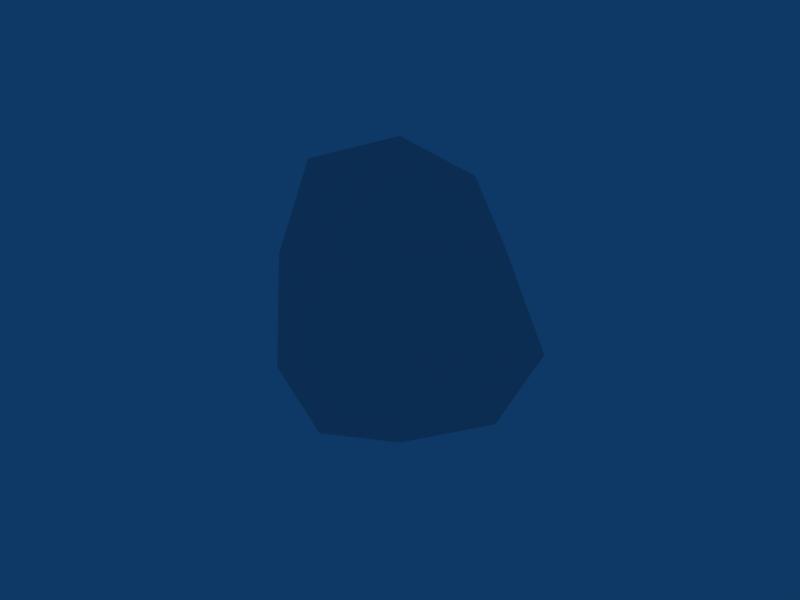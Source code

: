 # Source: mine.blend  (saved by Blender 2.49.2; exported with 4.5.12 LTS)
import bpy
from mathutils import Matrix  # noqa: F401  (used for matrix-valued properties, if any)

bpy.ops.wm.read_factory_settings(use_empty=True)
scene = bpy.context.scene
scene.name = 'Scene'

# ---- collections
col_collection_5 = bpy.data.collections.new('Collection 5'); scene.collection.children.link(col_collection_5)
col_collection_5.hide_render = True
col_collection_5.hide_viewport = True
col_collection_12 = bpy.data.collections.new('Collection 12'); scene.collection.children.link(col_collection_12)
col_collection_12.hide_render = True
col_collection_12.hide_viewport = True
col_collection_13 = bpy.data.collections.new('Collection 13'); scene.collection.children.link(col_collection_13)
col_collection_14 = bpy.data.collections.new('Collection 14'); scene.collection.children.link(col_collection_14)
col_collection_14.hide_render = True
col_collection_14.hide_viewport = True
col_collection_15 = bpy.data.collections.new('Collection 15'); scene.collection.children.link(col_collection_15)
col_collection_15.hide_render = True
col_collection_15.hide_viewport = True

# ---- world
world_world = bpy.data.worlds.new('World'); scene.world = world_world
world_world.color = (0.05656, 0.2208, 0.4)
world_world.use_sun_shadow = False
world_world.sun_shadow_jitter_overblur = 0.0
world_world.cycles.sampling_method = 'MANUAL'
world_world.cycles.sample_map_resolution = 256

# ---- meshes
me_cube_012 = bpy.data.meshes.new('Cube.012')
me_cube_012.from_pydata([(0.04597, 0.04705, -0.4696), (0.04597, -0.04705, -0.4696), (-0.04597, -0.04705, -0.4696), (-0.04597, 0.04705, -0.4696), (0.04597, 0.04705, 0.4696), (0.04597, -0.04705, 0.4696), (-0.04597, -0.04705, 0.4696), (-0.04597, 0.04705, 0.4696)], [], [(0, 1, 2, 3), (4, 7, 6, 5), (0, 4, 5, 1), (1, 5, 6, 2), (2, 6, 7, 3), (4, 0, 3, 7)])
_uv = me_cube_012.uv_layers.new(name='UVTex')
_uv.uv.foreach_set('vector', [0.0, 0.0, 1.0, 0.0, 1.0, 1.0, 0.0, 1.0, 0.0, 0.0, 1.0, 0.0, 1.0, 1.0, 0.0, 1.0, 0.0, 0.0, 1.0, 0.0, 1.0, 1.0, 0.0, 1.0, 0.0, 0.0, 1.0, 0.0, 1.0, 1.0, 0.0, 1.0, 0.0, 0.0, 1.0, 0.0, 1.0, 1.0, 0.0, 1.0, 0.0, 0.0, 1.0, 0.0, 1.0, 1.0, 0.0, 1.0])
me_cube_012.use_remesh_preserve_volume = False
me_cube_012.use_remesh_preserve_attributes = False
me_cube_012.use_mirror_vertex_groups = False
me_cube_012.update()
me_cube_011 = bpy.data.meshes.new('Cube.011')
me_cube_011.from_pydata([(0.04597, 0.04705, -0.4696), (0.04597, -0.04705, -0.4696), (-0.04597, -0.04705, -0.4696), (-0.04597, 0.04705, -0.4696), (0.04597, 0.04705, 0.4696), (0.04597, -0.04705, 0.4696), (-0.04597, -0.04705, 0.4696), (-0.04597, 0.04705, 0.4696)], [], [(0, 1, 2, 3), (4, 7, 6, 5), (0, 4, 5, 1), (1, 5, 6, 2), (2, 6, 7, 3), (4, 0, 3, 7)])
_uv = me_cube_011.uv_layers.new(name='UVTex')
_uv.uv.foreach_set('vector', [0.0, 0.0, 1.0, 0.0, 1.0, 1.0, 0.0, 1.0, 0.0, 0.0, 1.0, 0.0, 1.0, 1.0, 0.0, 1.0, 0.0, 0.0, 1.0, 0.0, 1.0, 1.0, 0.0, 1.0, 0.0, 0.0, 1.0, 0.0, 1.0, 1.0, 0.0, 1.0, 0.0, 0.0, 1.0, 0.0, 1.0, 1.0, 0.0, 1.0, 0.0, 0.0, 1.0, 0.0, 1.0, 1.0, 0.0, 1.0])
me_cube_011.use_remesh_preserve_volume = False
me_cube_011.use_remesh_preserve_attributes = False
me_cube_011.use_mirror_vertex_groups = False
me_cube_011.update()
me_cube_006 = bpy.data.meshes.new('Cube.006')
me_cube_006.from_pydata([(0.04597, 0.04705, -0.4696), (0.04597, -0.04705, -0.4696), (-0.04597, -0.04705, -0.4696), (-0.04597, 0.04705, -0.4696), (0.04597, 0.04705, 0.4696), (0.04597, -0.04705, 0.4696), (-0.04597, -0.04705, 0.4696), (-0.04597, 0.04705, 0.4696)], [], [(0, 1, 2, 3), (4, 7, 6, 5), (0, 4, 5, 1), (1, 5, 6, 2), (2, 6, 7, 3), (4, 0, 3, 7)])
_uv = me_cube_006.uv_layers.new(name='UVTex')
_uv.uv.foreach_set('vector', [0.0, 0.0, 1.0, 0.0, 1.0, 1.0, 0.0, 1.0, 0.0, 0.0, 1.0, 0.0, 1.0, 1.0, 0.0, 1.0, 0.0, 0.0, 1.0, 0.0, 1.0, 1.0, 0.0, 1.0, 0.0, 0.0, 1.0, 0.0, 1.0, 1.0, 0.0, 1.0, 0.0, 0.0, 1.0, 0.0, 1.0, 1.0, 0.0, 1.0, 0.0, 0.0, 1.0, 0.0, 1.0, 1.0, 0.0, 1.0])
me_cube_006.use_remesh_preserve_volume = False
me_cube_006.use_remesh_preserve_attributes = False
me_cube_006.use_mirror_vertex_groups = False
me_cube_006.update()
me_cube_005 = bpy.data.meshes.new('Cube.005')
me_cube_005.from_pydata([(0.04597, 0.04705, -0.4696), (0.04597, -0.04705, -0.4696), (-0.04597, -0.04705, -0.4696), (-0.04597, 0.04705, -0.4696), (0.04597, 0.04705, 0.4696), (0.04597, -0.04705, 0.4696), (-0.04597, -0.04705, 0.4696), (-0.04597, 0.04705, 0.4696)], [], [(0, 1, 2, 3), (4, 7, 6, 5), (0, 4, 5, 1), (1, 5, 6, 2), (2, 6, 7, 3), (4, 0, 3, 7)])
_uv = me_cube_005.uv_layers.new(name='UVTex')
_uv.uv.foreach_set('vector', [0.0, 0.0, 1.0, 0.0, 1.0, 1.0, 0.0, 1.0, 0.0, 0.0, 1.0, 0.0, 1.0, 1.0, 0.0, 1.0, 0.0, 0.0, 1.0, 0.0, 1.0, 1.0, 0.0, 1.0, 0.0, 0.0, 1.0, 0.0, 1.0, 1.0, 0.0, 1.0, 0.0, 0.0, 1.0, 0.0, 1.0, 1.0, 0.0, 1.0, 0.0, 0.0, 1.0, 0.0, 1.0, 1.0, 0.0, 1.0])
me_cube_005.use_remesh_preserve_volume = False
me_cube_005.use_remesh_preserve_attributes = False
me_cube_005.use_mirror_vertex_groups = False
me_cube_005.update()
me_cube_004 = bpy.data.meshes.new('Cube.004')
me_cube_004.from_pydata([(0.04597, 0.04705, -0.4696), (0.04597, -0.04705, -0.4696), (-0.04597, -0.04705, -0.4696), (-0.04597, 0.04705, -0.4696), (0.04597, 0.04705, 0.4696), (0.04597, -0.04705, 0.4696), (-0.04597, -0.04705, 0.4696), (-0.04597, 0.04705, 0.4696)], [], [(0, 1, 2, 3), (4, 7, 6, 5), (0, 4, 5, 1), (1, 5, 6, 2), (2, 6, 7, 3), (4, 0, 3, 7)])
_uv = me_cube_004.uv_layers.new(name='UVTex')
_uv.uv.foreach_set('vector', [0.0, 0.0, 1.0, 0.0, 1.0, 1.0, 0.0, 1.0, 0.0, 0.0, 1.0, 0.0, 1.0, 1.0, 0.0, 1.0, 0.0, 0.0, 1.0, 0.0, 1.0, 1.0, 0.0, 1.0, 0.0, 0.0, 1.0, 0.0, 1.0, 1.0, 0.0, 1.0, 0.0, 0.0, 1.0, 0.0, 1.0, 1.0, 0.0, 1.0, 0.0, 0.0, 1.0, 0.0, 1.0, 1.0, 0.0, 1.0])
me_cube_004.use_remesh_preserve_volume = False
me_cube_004.use_remesh_preserve_attributes = False
me_cube_004.use_mirror_vertex_groups = False
me_cube_004.update()
me_cube_002 = bpy.data.meshes.new('Cube.002')
me_cube_002.from_pydata([(0.04597, 0.04705, -0.4696), (0.04597, -0.04705, -0.4696), (-0.04597, -0.04705, -0.4696), (-0.04597, 0.04705, -0.4696), (0.04597, 0.04705, 0.4696), (0.04597, -0.04705, 0.4696), (-0.04597, -0.04705, 0.4696), (-0.04597, 0.04705, 0.4696)], [], [(0, 1, 2, 3), (4, 7, 6, 5), (0, 4, 5, 1), (1, 5, 6, 2), (2, 6, 7, 3), (4, 0, 3, 7)])
_uv = me_cube_002.uv_layers.new(name='UVTex')
_uv.uv.foreach_set('vector', [0.0, 0.0, 1.0, 0.0, 1.0, 1.0, 0.0, 1.0, 0.0, 0.0, 1.0, 0.0, 1.0, 1.0, 0.0, 1.0, 0.0, 0.0, 1.0, 0.0, 1.0, 1.0, 0.0, 1.0, 0.0, 0.0, 1.0, 0.0, 1.0, 1.0, 0.0, 1.0, 0.0, 0.0, 1.0, 0.0, 1.0, 1.0, 0.0, 1.0, 0.0, 0.0, 1.0, 0.0, 1.0, 1.0, 0.0, 1.0])
me_cube_002.use_remesh_preserve_volume = False
me_cube_002.use_remesh_preserve_attributes = False
me_cube_002.use_mirror_vertex_groups = False
me_cube_002.update()
me_cube_001 = bpy.data.meshes.new('Cube.001')
me_cube_001.from_pydata([(0.04597, 0.04705, -0.4696), (0.04597, -0.04705, -0.4696), (-0.04597, -0.04705, -0.4696), (-0.04597, 0.04705, -0.4696), (0.04597, 0.04705, 0.4696), (0.04597, -0.04705, 0.4696), (-0.04597, -0.04705, 0.4696), (-0.04597, 0.04705, 0.4696)], [], [(0, 1, 2, 3), (4, 7, 6, 5), (0, 4, 5, 1), (1, 5, 6, 2), (2, 6, 7, 3), (4, 0, 3, 7)])
_uv = me_cube_001.uv_layers.new(name='UVTex')
_uv.uv.foreach_set('vector', [0.0, 0.0, 1.0, 0.0, 1.0, 1.0, 0.0, 1.0, 0.0, 0.0, 1.0, 0.0, 1.0, 1.0, 0.0, 1.0, 0.0, 0.0, 1.0, 0.0, 1.0, 1.0, 0.0, 1.0, 0.0, 0.0, 1.0, 0.0, 1.0, 1.0, 0.0, 1.0, 0.0, 0.0, 1.0, 0.0, 1.0, 1.0, 0.0, 1.0, 0.0, 0.0, 1.0, 0.0, 1.0, 1.0, 0.0, 1.0])
me_cube_001.use_remesh_preserve_volume = False
me_cube_001.use_remesh_preserve_attributes = False
me_cube_001.use_mirror_vertex_groups = False
me_cube_001.update()
me_sphere_006 = bpy.data.meshes.new('Sphere.006')
me_sphere_006.from_pydata([(-1.381e-08, -7.033e-09, 0.3511), (-1.381e-08, -3.773e-08, -0.3511), (-7.451e-09, 0.2483, -0.1978), (-1.796e-09, 0.3511, -1.105e-08), (-7.451e-09, 0.2483, 0.1978), (-0.2483, 9.962e-09, 0.2483), (-0.3511, 1.7e-08, -1.105e-08), (-0.2483, 9.962e-09, -0.2483), (-3.725e-08, -0.2483, -0.1978), (-4.987e-08, -0.3511, -1.105e-08), (-3.725e-08, -0.2483, 0.1978), (0.2483, -4.102e-08, 0.1978), (0.3511, -5.51e-08, -1.105e-08), (0.2483, -4.102e-08, -0.1978)], [], [(1, 2, 13), (13, 2, 3, 12), (12, 3, 4, 11), (4, 0, 11), (5, 0, 4), (3, 6, 5, 4), (2, 7, 6, 3), (1, 7, 2), (1, 8, 7), (7, 8, 9, 6), (6, 9, 10, 5), (10, 0, 5), (11, 0, 10), (9, 12, 11, 10), (8, 13, 12, 9), (1, 13, 8)])
_uv = me_sphere_006.uv_layers.new(name='UVTex')
_uv.uv.foreach_set('vector', [0.0, 0.0, 1.0, 0.0, 1.0, 1.0, 0.0, 0.0, 1.0, 0.0, 1.0, 1.0, 0.0, 1.0, 0.0, 0.0, 1.0, 0.0, 1.0, 1.0, 0.0, 1.0, 0.0, 0.0, 1.0, 0.0, 1.0, 1.0, 0.0, 0.0, 1.0, 0.0, 1.0, 1.0, 0.0, 0.0, 1.0, 0.0, 1.0, 1.0, 0.0, 1.0, 0.0, 0.0, 1.0, 0.0, 1.0, 1.0, 0.0, 1.0, 0.0, 0.0, 1.0, 0.0, 1.0, 1.0, 0.0, 0.0, 1.0, 0.0, 1.0, 1.0, 0.0, 0.0, 1.0, 0.0, 1.0, 1.0, 0.0, 1.0, 0.0, 0.0, 1.0, 0.0, 1.0, 1.0, 0.0, 1.0, 0.0, 0.0, 1.0, 0.0, 1.0, 1.0, 0.0, 0.0, 1.0, 0.0, 1.0, 1.0, 0.0, 0.0, 1.0, 0.0, 1.0, 1.0, 0.0, 1.0, 0.0, 0.0, 1.0, 0.0, 1.0, 1.0, 0.0, 1.0, 0.0, 0.0, 1.0, 0.0, 1.0, 1.0])
me_sphere_006.use_remesh_preserve_volume = False
me_sphere_006.use_remesh_preserve_attributes = False
me_sphere_006.use_mirror_vertex_groups = False
me_sphere_006.update()
me_sphere_010 = bpy.data.meshes.new('Sphere.010')
me_sphere_010.from_pydata([(-1.381e-08, -7.033e-09, 0.3511), (-1.381e-08, -3.773e-08, -0.3511), (-7.451e-09, 0.2483, -0.1978), (-1.796e-09, 0.3511, -1.105e-08), (-7.451e-09, 0.2483, 0.1978), (-0.2483, 9.962e-09, 0.2483), (-0.3511, 1.7e-08, -1.105e-08), (-0.2483, 9.962e-09, -0.2483), (-3.725e-08, -0.2483, -0.1978), (-4.987e-08, -0.3511, -1.105e-08), (-3.725e-08, -0.2483, 0.1978), (0.2483, -4.102e-08, 0.1978), (0.3511, -5.51e-08, -1.105e-08), (0.2483, -4.102e-08, -0.1978)], [], [(1, 2, 13), (13, 2, 3, 12), (12, 3, 4, 11), (4, 0, 11), (5, 0, 4), (3, 6, 5, 4), (2, 7, 6, 3), (1, 7, 2), (1, 8, 7), (7, 8, 9, 6), (6, 9, 10, 5), (10, 0, 5), (11, 0, 10), (9, 12, 11, 10), (8, 13, 12, 9), (1, 13, 8)])
_uv = me_sphere_010.uv_layers.new(name='UVTex')
_uv.uv.foreach_set('vector', [0.0, 0.0, 1.0, 0.0, 1.0, 1.0, 0.0, 0.0, 1.0, 0.0, 1.0, 1.0, 0.0, 1.0, 0.0, 0.0, 1.0, 0.0, 1.0, 1.0, 0.0, 1.0, 0.0, 0.0, 1.0, 0.0, 1.0, 1.0, 0.0, 0.0, 1.0, 0.0, 1.0, 1.0, 0.0, 0.0, 1.0, 0.0, 1.0, 1.0, 0.0, 1.0, 0.0, 0.0, 1.0, 0.0, 1.0, 1.0, 0.0, 1.0, 0.0, 0.0, 1.0, 0.0, 1.0, 1.0, 0.0, 0.0, 1.0, 0.0, 1.0, 1.0, 0.0, 0.0, 1.0, 0.0, 1.0, 1.0, 0.0, 1.0, 0.0, 0.0, 1.0, 0.0, 1.0, 1.0, 0.0, 1.0, 0.0, 0.0, 1.0, 0.0, 1.0, 1.0, 0.0, 0.0, 1.0, 0.0, 1.0, 1.0, 0.0, 0.0, 1.0, 0.0, 1.0, 1.0, 0.0, 1.0, 0.0, 0.0, 1.0, 0.0, 1.0, 1.0, 0.0, 1.0, 0.0, 0.0, 1.0, 0.0, 1.0, 1.0])
me_sphere_010.use_remesh_preserve_volume = False
me_sphere_010.use_remesh_preserve_attributes = False
me_sphere_010.use_mirror_vertex_groups = False
me_sphere_010.update()
me_cube = bpy.data.meshes.new('Cube')
me_cube.from_pydata([(-0.284, -0.284, 0.284), (-0.284, 0.284, 0.284), (0.284, 0.284, 0.284), (0.284, -0.284, 0.284), (-0.284, -0.284, -0.284), (-0.284, 0.284, -0.284), (0.284, 0.284, -0.284), (0.284, -0.284, -0.284)], [], [(0, 1, 2, 3), (4, 7, 6, 5), (0, 4, 5, 1), (1, 5, 6, 2), (2, 6, 7, 3), (4, 0, 3, 7)])
_uv = me_cube.uv_layers.new(name='UVTex')
_uv.uv.foreach_set('vector', [0.0, 0.0, 1.0, 0.0, 1.0, 1.0, 0.0, 1.0, 0.0, 0.0, 1.0, 0.0, 1.0, 1.0, 0.0, 1.0, 0.0, 0.0, 1.0, 0.0, 1.0, 1.0, 0.0, 1.0, 0.0, 0.0, 1.0, 0.0, 1.0, 1.0, 0.0, 1.0, 0.0, 0.0, 1.0, 0.0, 1.0, 1.0, 0.0, 1.0, 0.0, 0.0, 1.0, 0.0, 1.0, 1.0, 0.0, 1.0])
me_cube.use_remesh_preserve_volume = False
me_cube.use_remesh_preserve_attributes = False
me_cube.use_mirror_vertex_groups = False
me_cube.update()
me_sphere_007 = bpy.data.meshes.new('Sphere.007')
me_sphere_007.from_pydata([(0.09579, 0.1659, -0.3318), (0.1659, 0.2874, -0.1916), (0.1916, 0.3318, -4.596e-09), (0.1659, 0.2874, 0.1916), (0.09579, 0.1659, 0.3318), (-0.09579, 0.1659, 0.3318), (-0.1659, 0.2874, 0.1916), (-0.1916, 0.3318, -4.596e-09), (-0.1659, 0.2874, -0.1916), (-0.09579, 0.1659, -0.3318), (-0.1916, 1.078e-08, -0.3318), (-0.3318, 1.441e-08, -0.1916), (-0.3832, 1.914e-08, -4.596e-09), (-0.3318, 2.43e-08, 0.1916), (-0.1916, 1.419e-08, 0.3318), (-0.09579, -0.1659, 0.3318), (-0.1659, -0.2874, 0.1916), (-0.1916, -0.3318, -4.596e-09), (-0.1659, -0.2874, -0.1916), (-0.09579, -0.1659, -0.3318), (-4.157e-08, -4.086e-08, -0.3832), (0.09579, -0.1659, -0.3318), (0.1659, -0.2874, -0.1916), (0.1916, -0.3318, -4.596e-09), (0.1659, -0.2874, 0.1916), (0.09579, -0.1659, 0.3318), (-1.264e-08, 9.25e-09, 0.3832), (0.1916, 1.25e-10, 0.3318), (0.3318, -1.569e-08, 0.1916), (0.3832, -9e-09, -4.596e-09), (0.3318, -4.268e-09, -0.1916), (0.1916, 7.72e-09, -0.3318)], [], [(20, 0, 31), (31, 0, 1, 30), (30, 1, 2, 29), (29, 2, 3, 28), (28, 3, 4, 27), (27, 4, 26), (4, 5, 26), (3, 6, 5, 4), (2, 7, 6, 3), (1, 8, 7, 2), (0, 9, 8, 1), (9, 0, 20), (20, 10, 9), (9, 10, 11, 8), (8, 11, 12, 7), (7, 12, 13, 6), (6, 13, 14, 5), (5, 14, 26), (14, 15, 26), (13, 16, 15, 14), (12, 17, 16, 13), (11, 18, 17, 12), (10, 19, 18, 11), (20, 19, 10), (20, 21, 19), (19, 21, 22, 18), (18, 22, 23, 17), (17, 23, 24, 16), (16, 24, 25, 15), (15, 25, 26), (25, 27, 26), (24, 28, 27, 25), (23, 29, 28, 24), (22, 30, 29, 23), (21, 31, 30, 22), (20, 31, 21)])
_uv = me_sphere_007.uv_layers.new(name='UVTex')
_uv.uv.foreach_set('vector', [0.0, 0.0, 1.0, 0.0, 1.0, 1.0, 0.0, 0.0, 1.0, 0.0, 1.0, 1.0, 0.0, 1.0, 0.0, 0.0, 1.0, 0.0, 1.0, 1.0, 0.0, 1.0, 0.0, 0.0, 1.0, 0.0, 1.0, 1.0, 0.0, 1.0, 0.0, 0.0, 1.0, 0.0, 1.0, 1.0, 0.0, 1.0, 0.0, 0.0, 1.0, 0.0, 1.0, 1.0, 0.0, 0.0, 1.0, 0.0, 1.0, 1.0, 0.0, 0.0, 1.0, 0.0, 1.0, 1.0, 0.0, 1.0, 0.0, 0.0, 1.0, 0.0, 1.0, 1.0, 0.0, 1.0, 0.0, 0.0, 1.0, 0.0, 1.0, 1.0, 0.0, 1.0, 0.0, 0.0, 1.0, 0.0, 1.0, 1.0, 0.0, 1.0, 0.0, 0.0, 1.0, 0.0, 1.0, 1.0, 0.0, 0.0, 1.0, 0.0, 1.0, 1.0, 0.0, 0.0, 1.0, 0.0, 1.0, 1.0, 0.0, 1.0, 0.0, 0.0, 1.0, 0.0, 1.0, 1.0, 0.0, 1.0, 0.0, 0.0, 1.0, 0.0, 1.0, 1.0, 0.0, 1.0, 0.0, 0.0, 1.0, 0.0, 1.0, 1.0, 0.0, 1.0, 0.0, 0.0, 1.0, 0.0, 1.0, 1.0, 0.0, 0.0, 1.0, 0.0, 1.0, 1.0, 0.0, 0.0, 1.0, 0.0, 1.0, 1.0, 0.0, 1.0, 0.0, 0.0, 1.0, 0.0, 1.0, 1.0, 0.0, 1.0, 0.0, 0.0, 1.0, 0.0, 1.0, 1.0, 0.0, 1.0, 0.0, 0.0, 1.0, 0.0, 1.0, 1.0, 0.0, 1.0, 0.0, 0.0, 1.0, 0.0, 1.0, 1.0, 0.0, 0.0, 1.0, 0.0, 1.0, 1.0, 0.0, 0.0, 1.0, 0.0, 1.0, 1.0, 0.0, 1.0, 0.0, 0.0, 1.0, 0.0, 1.0, 1.0, 0.0, 1.0, 0.0, 0.0, 1.0, 0.0, 1.0, 1.0, 0.0, 1.0, 0.0, 0.0, 1.0, 0.0, 1.0, 1.0, 0.0, 1.0, 0.0, 0.0, 1.0, 0.0, 1.0, 1.0, 0.0, 0.0, 1.0, 0.0, 1.0, 1.0, 0.0, 0.0, 1.0, 0.0, 1.0, 1.0, 0.0, 1.0, 0.0, 0.0, 1.0, 0.0, 1.0, 1.0, 0.0, 1.0, 0.0, 0.0, 1.0, 0.0, 1.0, 1.0, 0.0, 1.0, 0.0, 0.0, 1.0, 0.0, 1.0, 1.0, 0.0, 1.0, 0.0, 0.0, 1.0, 0.0, 1.0, 1.0])
me_sphere_007.use_remesh_preserve_volume = False
me_sphere_007.use_remesh_preserve_attributes = False
me_sphere_007.use_mirror_vertex_groups = False
me_sphere_007.update()

# ---- objects
ob_s_shape = bpy.data.objects.new('s_shape', None)
ob_cube_007 = bpy.data.objects.new('Cube.007', me_cube_012)
ob_cube_006 = bpy.data.objects.new('Cube.006', me_cube_011)
ob_cube_005 = bpy.data.objects.new('Cube.005', me_cube_006)
ob_cube_004 = bpy.data.objects.new('Cube.004', me_cube_005)
ob_cube_003 = bpy.data.objects.new('Cube.003', me_cube_004)
ob_cube_002 = bpy.data.objects.new('Cube.002', me_cube_002)
ob_cube_001 = bpy.data.objects.new('Cube.001', me_cube_001)
ob_sphere = bpy.data.objects.new('Sphere', me_sphere_006)
ob_sphere_004 = bpy.data.objects.new('Sphere.004', me_sphere_010)
ob_cube = bpy.data.objects.new('Cube', me_cube)
ob_sphere_001 = bpy.data.objects.new('Sphere.001', me_sphere_007)

# ---- transforms, parenting, visibility, modifiers, constraints
ob_s_shape.location = (-0.0001017, 0.0, 0.0)
ob_s_shape.lock_rotations_4d = False
ob_s_shape.empty_display_type = 'ARROWS'
ob_s_shape.empty_image_offset = (0.0, 0.0)
ob_s_shape.lineart.crease_threshold = 0.0
ob_cube_007.location = (0.0, 0.0, 0.0)
ob_cube_007.rotation_euler = (-0.6155, 0.5236, 2.972)
ob_cube_007.lock_rotations_4d = False
ob_cube_007.empty_display_type = 'ARROWS'
ob_cube_007.lineart.crease_threshold = 0.0
ob_cube_006.location = (0.0, 0.0, 0.0)
ob_cube_006.rotation_euler = (-0.6155, 0.5236, 1.401)
ob_cube_006.lock_rotations_4d = False
ob_cube_006.empty_display_type = 'ARROWS'
ob_cube_006.lineart.crease_threshold = 0.0
ob_cube_005.location = (0.0, 0.0, 0.0)
ob_cube_005.rotation_euler = (-0.6155, 0.5236, -1.741)
ob_cube_005.lock_rotations_4d = False
ob_cube_005.empty_display_type = 'ARROWS'
ob_cube_005.lineart.crease_threshold = 0.0
ob_cube_004.location = (0.0, 0.0, 0.0)
ob_cube_004.rotation_euler = (-0.6155, 0.5236, -0.1699)
ob_cube_004.lock_rotations_4d = False
ob_cube_004.empty_display_type = 'ARROWS'
ob_cube_004.lineart.crease_threshold = 0.0
ob_cube_003.location = (0.0, 0.0, 0.0)
ob_cube_003.rotation_euler = (-1.571, 0.7854, -1.584e-15)
ob_cube_003.lock_rotations_4d = False
ob_cube_003.empty_display_type = 'ARROWS'
ob_cube_003.lineart.crease_threshold = 0.0
ob_cube_002.location = (0.0, 0.0, 0.0)
ob_cube_002.rotation_euler = (-1.571, 0.7854, -1.571)
ob_cube_002.lock_rotations_4d = False
ob_cube_002.empty_display_type = 'ARROWS'
ob_cube_002.lineart.crease_threshold = 0.0
ob_cube_001.location = (0.0, 0.0, 0.0)
ob_cube_001.rotation_euler = (0.0, -0.0, -0.7854)
ob_cube_001.lock_rotations_4d = False
ob_cube_001.empty_display_type = 'ARROWS'
ob_cube_001.lineart.crease_threshold = 0.0
ob_sphere.location = (0.0, 0.0, 0.0)
ob_sphere.lock_rotations_4d = False
ob_sphere.empty_display_type = 'ARROWS'
ob_sphere.lineart.crease_threshold = 0.0
ob_sphere_004.location = (0.0, 0.0, 0.0)
ob_sphere_004.lock_rotations_4d = False
ob_sphere_004.empty_display_type = 'ARROWS'
ob_sphere_004.lineart.crease_threshold = 0.0
ob_cube.location = (0.0, 0.0, 0.0)
ob_cube.rotation_euler = (-0.9553, -0.5236, 0.6155)
ob_cube.lock_rotations_4d = False
ob_cube.empty_display_type = 'ARROWS'
ob_cube.lineart.crease_threshold = 0.0
ob_sphere_001.location = (0.0, 0.0, 0.0)
ob_sphere_001.lock_rotations_4d = False
ob_sphere_001.empty_display_type = 'ARROWS'
ob_sphere_001.lineart.crease_threshold = 0.0

# ---- collection membership
col_collection_5.objects.link(ob_s_shape)
col_collection_12.objects.link(ob_cube_007)
col_collection_12.objects.link(ob_cube_006)
col_collection_12.objects.link(ob_cube_005)
col_collection_12.objects.link(ob_cube_004)
col_collection_12.objects.link(ob_cube_003)
col_collection_12.objects.link(ob_cube_002)
col_collection_12.objects.link(ob_cube_001)
col_collection_12.objects.link(ob_sphere)
col_collection_13.objects.link(ob_sphere_004)
col_collection_14.objects.link(ob_cube)
col_collection_15.objects.link(ob_sphere_001)

# ---- scene / render settings (as saved in the file)
scene.frame_start = 1; scene.frame_end = 250; scene.frame_set(1)
scene.render.engine = 'BLENDER_EEVEE_NEXT'
scene.render.image_settings.file_format = 'JPEG'
scene.render.image_settings.color_mode = 'RGB'
scene.render.image_settings.compression = 90
scene.render.resolution_x = 800
scene.render.resolution_y = 600
scene.render.pixel_aspect_x = 100.0
scene.render.pixel_aspect_y = 100.0
scene.render.fps = 25
scene.render.dither_intensity = 0.0
scene.render.use_compositing = False
scene.render.use_sequencer = False
scene.render.bake_margin = 2
scene.render.bake_bias = 0.0
scene.render.use_stamp_time = False
scene.render.use_stamp_date = False
scene.render.use_stamp_frame = False
scene.render.use_stamp_camera = False
scene.render.use_stamp_scene = False
scene.render.use_stamp_filename = False
scene.render.use_stamp_render_time = False
scene.render.stamp_font_size = 0
scene.cycles.use_denoising = False
scene.cycles.samples = 10
scene.cycles.sampling_pattern = 'TABULATED_SOBOL'
scene.cycles.light_sampling_threshold = 0.0
scene.cycles.use_adaptive_sampling = False
scene.cycles.use_light_tree = False
scene.cycles.blur_glossy = 0.0
scene.cycles.volume_bounces = 1
scene.cycles.pixel_filter_type = 'GAUSSIAN'
scene.cycles.sample_clamp_indirect = 0.0
scene.view_settings.view_transform = 'Raw'
bpy.context.view_layer.update()

# ---- added for rendering (the .blend has no active camera): camera
cam_auto = bpy.data.cameras.new('AutoCamera')
cam_auto.lens = 50.0
cam_auto.sensor_width = 36.0
cam_auto.clip_end = 1000.0
ob_auto_camera = bpy.data.objects.new('AutoCamera', cam_auto)
scene.collection.objects.link(ob_auto_camera)
ob_auto_camera.location = (1.29608, -1.55529, 1.03686)
ob_auto_camera.rotation_euler = (1.09748, -7.21219e-08, 0.694738)
scene.camera = ob_auto_camera
bpy.context.view_layer.update()
